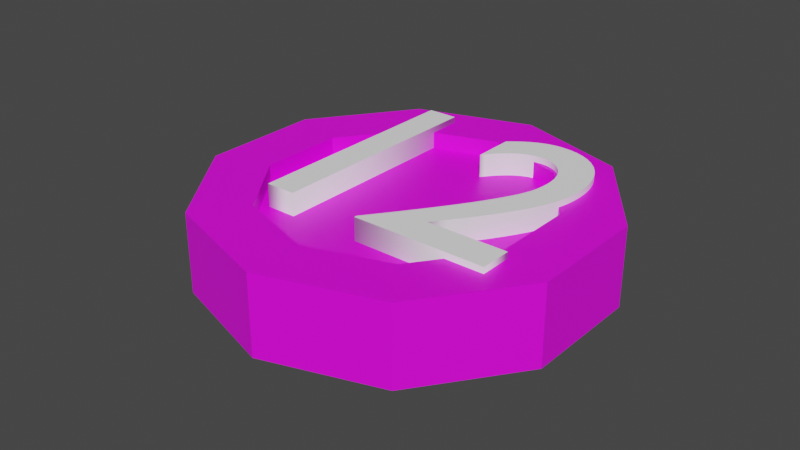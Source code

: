 # Source: B-12.blend  (saved by Blender 2.91.10; exported with 4.5.12 LTS)
import bpy
from mathutils import Matrix  # noqa: F401  (used for matrix-valued properties, if any)

bpy.ops.wm.read_factory_settings(use_empty=True)
scene = bpy.context.scene
scene.name = 'Scene'

# ---- collections
col_collection = bpy.data.collections.new('Collection'); scene.collection.children.link(col_collection)

# ---- images (referenced by path relative to the original .blend; pixels are not part of the script)
import os
ASSET_DIR = os.environ.get("B2B_ASSET_DIR", "")  # directory of the original .blend (textures are referenced by path, not embedded)
HERE = os.path.dirname(os.path.abspath(__file__))  # packed textures are extracted next to this script under _unpacked/

def load_image(name, relpath, width, height, colorspace="sRGB"):
    """Load a texture the original file referenced (path relative to the .blend, or extracted next to this script)."""
    p = next((c for c in (os.path.join(HERE, relpath), os.path.join(ASSET_DIR, relpath)) if relpath and os.path.exists(c)), "")
    if p:
        img = bpy.data.images.load(p, check_existing=True)
        img.name = name
    else:  # same state as the original file: an image datablock whose file is absent (Cycles renders it pink)
        img = bpy.data.images.new(name, width, height)
        img.source = "FILE"
        img.filepath = "//" + (relpath or name)
    img.colorspace_settings.name = colorspace
    return img
img_imphenziapalette01_256_gradient_png_001 = load_image('ImphenziaPalette01-256-Gradient.png.001', 'ImphenziaPalette01-256-Gradient.png', 1024, 1024, 'sRGB')

# ---- materials (node trees are filled in below, after node groups)
mat_material_001 = bpy.data.materials.new('Material.001')
mat_material_001.use_transparent_shadow = False
mat_material_002 = bpy.data.materials.new('Material.002')
mat_material_002.use_transparent_shadow = False

# ---- material node trees
mat_material_001.use_nodes = True; mat_material_001.node_tree.nodes.clear()
_N = mat_material_001.node_tree.nodes; _L = mat_material_001.node_tree.links
n0 = _N.new('ShaderNodeOutputMaterial'); n0.name = 'Material Output'; n0.location = (300, 300)
n1 = _N.new('ShaderNodeBsdfPrincipled'); n1.name = 'Principled BSDF'; n1.location = (10, 300)
n1.distribution = 'GGX'
n1.subsurface_method = 'BURLEY'
n1.inputs[3].default_value = 1.45
n1.inputs[27].default_value = (0.0, 0.0, 0.0, 1.0)
n1.inputs[28].default_value = 1.0
n2 = _N.new('ShaderNodeTexImage'); n2.name = 'Image Texture'; n2.location = (-292, 159)
n2.image = img_imphenziapalette01_256_gradient_png_001
_L.new(n1.outputs[0], n0.inputs[0])
_L.new(n2.outputs[0], n1.inputs[0])
n0.is_active_output = True
mat_material_002.use_nodes = True; mat_material_002.node_tree.nodes.clear()
_N = mat_material_002.node_tree.nodes; _L = mat_material_002.node_tree.links
n0 = _N.new('ShaderNodeBsdfPrincipled'); n0.name = 'Principled BSDF'; n0.location = (10, 300)
n0.distribution = 'GGX'
n0.subsurface_method = 'BURLEY'
n0.inputs[0].default_value = (1.0, 1.0, 1.0, 1.0)
n0.inputs[3].default_value = 1.45
n0.inputs[27].default_value = (0.0, 0.0, 0.0, 1.0)
n0.inputs[28].default_value = 1.0
n1 = _N.new('ShaderNodeOutputMaterial'); n1.name = 'Material Output'; n1.location = (300, 300)
_L.new(n0.outputs[0], n1.inputs[0])
n1.is_active_output = True

# ---- world
world_world = bpy.data.worlds.new('World'); scene.world = world_world
world_world.use_nodes = True; world_world.node_tree.nodes.clear()
_N = world_world.node_tree.nodes; _L = world_world.node_tree.links
n0 = _N.new('ShaderNodeOutputWorld'); n0.name = 'World Output'; n0.location = (300, 300)
n1 = _N.new('ShaderNodeBackground'); n1.name = 'Background'; n1.location = (10, 300)
n1.inputs[0].default_value = (0.05088, 0.05088, 0.05088, 1.0)
_L.new(n1.outputs[0], n0.inputs[0])
n0.is_active_output = True
world_world.color = (0.05088, 0.05088, 0.05088)
world_world.use_sun_shadow = False
world_world.sun_shadow_jitter_overblur = 0.0

# ---- meshes
me_cylinder = bpy.data.meshes.new('Cylinder')
me_cylinder.from_pydata([(-2.258e-08, 0.2512, -0.07266), (-2.258e-08, 0.2512, 0.07048), (0.1476, 0.2032, -0.07266), (0.1476, 0.2032, 0.07048), (0.2389, 0.07761, -0.07266), (0.2389, 0.07761, 0.07048), (0.2389, -0.07761, -0.07266), (0.2389, -0.07761, 0.07048), (0.1476, -0.2032, -0.07266), (0.1476, -0.2032, 0.07048), (-2.258e-08, -0.2512, -0.07266), (-2.258e-08, -0.2512, 0.07048), (-0.1476, -0.2032, -0.07266), (-0.1476, -0.2032, 0.07048), (-0.2389, -0.07761, -0.07266), (-0.2389, -0.07761, 0.07048), (-0.2389, 0.07761, -0.07266), (-0.2389, 0.07761, 0.07048), (-0.1476, 0.2032, -0.07266), (-0.1476, 0.2032, 0.07048), (0.2094, 0.2883, 0.07048), (7.218e-09, 0.3563, 0.07048), (0.3389, 0.1101, 0.07048), (0.3389, -0.1101, 0.07048), (0.2094, -0.2883, 0.07048), (-2.258e-08, -0.3563, 0.07048), (-0.2094, -0.2883, 0.07048), (-0.3389, -0.1101, 0.07048), (-0.3389, 0.1101, 0.07048), (-0.2094, 0.2883, 0.07048), (0.1476, 0.2032, 0.04048), (-2.258e-08, 0.2512, 0.04048), (0.2389, 0.07761, 0.04048), (0.2389, -0.07761, 0.04048), (0.1476, -0.2032, 0.04048), (-2.258e-08, -0.2512, 0.04048), (-0.1476, -0.2032, 0.04048), (-0.2389, -0.07761, 0.04048), (-0.2389, 0.07761, 0.04048), (-0.1476, 0.2032, 0.04048), (0.01427, 0.3517, -0.05766), (0.01427, 0.3517, 0.05548), (0.1952, 0.2929, 0.05548), (0.1952, 0.2929, -0.05766), (0.2182, 0.2761, -0.05766), (0.2182, 0.2761, 0.05548), (0.3301, 0.1222, 0.05548), (0.3301, 0.1222, -0.05766), (0.3389, 0.0951, -0.05766), (0.3389, 0.0951, 0.05548), (0.3389, -0.0951, 0.05548), (0.3389, -0.09511, -0.05766), (0.3301, -0.1222, -0.05766), (0.3301, -0.1222, 0.05548), (0.2182, -0.2761, 0.05548), (0.2182, -0.2761, -0.05766), (0.1952, -0.2929, -0.05766), (0.1952, -0.2929, 0.05548), (0.01427, -0.3517, 0.05548), (0.01427, -0.3517, -0.05766), (-0.01427, -0.3517, -0.05766), (-0.01427, -0.3517, 0.05548), (-0.1952, -0.2929, 0.05548), (-0.1952, -0.2929, -0.05766), (-0.2182, -0.2761, -0.05766), (-0.2182, -0.2761, 0.05548), (-0.3301, -0.1222, 0.05548), (-0.3301, -0.1222, -0.05766), (-0.3389, -0.09511, -0.05766), (-0.3389, -0.09511, 0.05548), (-0.3389, 0.09511, 0.05548), (-0.3389, 0.09511, -0.05766), (-0.3301, 0.1222, -0.05766), (-0.3301, 0.1222, 0.05548), (-0.2182, 0.2761, 0.05548), (-0.2182, 0.2761, -0.05766), (-0.1952, 0.2929, -0.05766), (-0.1952, 0.2929, 0.05548), (-0.01427, 0.3517, 0.05548), (-0.01427, 0.3517, -0.05766), (7.218e-09, 0.3563, -0.07266), (0.2094, 0.2883, -0.07266), (0.3389, 0.1101, -0.07266), (0.3389, -0.1101, -0.07266), (0.2094, -0.2883, -0.07266), (-2.258e-08, -0.3563, -0.07266), (-0.2094, -0.2883, -0.07266), (-0.3389, -0.1101, -0.07266), (-0.3389, 0.1101, -0.07266), (-0.2094, 0.2883, -0.07266), (-2.258e-08, 0.2512, -0.03272), (0.1476, 0.2032, -0.03272), (0.2389, 0.07761, -0.03272), (0.2389, -0.07761, -0.03272), (0.1476, -0.2032, -0.03272), (-2.258e-08, -0.2512, -0.03272), (-0.1476, -0.2032, -0.03272), (-0.2389, -0.07761, -0.03272), (-0.2389, 0.07761, -0.03272), (-0.1476, 0.2032, -0.03272), (0.1419, 0.2208, -0.07266), (0.015, 0.2621, -0.07266), (0.015, 0.3357, -0.07266), (0.1852, 0.2804, -0.07266), (0.2446, 0.09525, -0.07266), (0.1662, 0.2032, -0.07266), (0.2094, 0.2627, -0.07266), (0.3146, 0.118, -0.07266), (0.2539, -0.06671, -0.07266), (0.2539, 0.06671, -0.07266), (0.3239, 0.08946, -0.07266), (0.3239, -0.08946, -0.07266), (0.1662, -0.2032, -0.07266), (0.2446, -0.09525, -0.07266), (0.3146, -0.118, -0.07266), (0.2094, -0.2627, -0.07266), (0.015, -0.2621, -0.07266), (0.1419, -0.2208, -0.07266), (0.1852, -0.2804, -0.07266), (0.015, -0.3357, -0.07266), (-0.1419, -0.2208, -0.07266), (-0.015, -0.2621, -0.07266), (-0.015, -0.3357, -0.07266), (-0.1852, -0.2804, -0.07266), (-0.2446, -0.09525, -0.07266), (-0.1662, -0.2032, -0.07266), (-0.2094, -0.2627, -0.07266), (-0.3146, -0.118, -0.07266), (-0.2539, 0.06671, -0.07266), (-0.2539, -0.06671, -0.07266), (-0.3239, -0.08946, -0.07266), (-0.3239, 0.08946, -0.07266), (-0.1662, 0.2032, -0.07266), (-0.2446, 0.09525, -0.07266), (-0.3146, 0.118, -0.07266), (-0.2094, 0.2627, -0.07266), (-0.015, 0.2621, -0.07266), (-0.1419, 0.2208, -0.07266), (-0.1852, 0.2804, -0.07266), (-0.015, 0.3357, -0.07266)], [], [(40, 41, 42, 43), (44, 45, 46, 47), (48, 49, 50, 51), (52, 53, 54, 55), (56, 57, 58, 59), (60, 61, 62, 63), (64, 65, 66, 67), (68, 69, 70, 71), (11, 9, 34, 35), (72, 73, 74, 75), (76, 77, 78, 79), (0, 2, 91, 90), (1, 3, 20, 21), (3, 5, 22, 20), (5, 7, 23, 22), (7, 9, 24, 23), (9, 11, 25, 24), (11, 13, 26, 25), (13, 15, 27, 26), (15, 17, 28, 27), (17, 19, 29, 28), (19, 1, 21, 29), (30, 31, 39, 38, 37, 36, 35, 34, 33, 32), (5, 3, 30, 32), (19, 17, 38, 39), (13, 11, 35, 36), (7, 5, 32, 33), (1, 19, 39, 31), (15, 13, 36, 37), (9, 7, 33, 34), (3, 1, 31, 30), (17, 15, 37, 38), (80, 21, 41, 40), (21, 20, 42, 41), (20, 81, 43, 42), (81, 80, 40, 43), (81, 20, 45, 44), (20, 22, 46, 45), (22, 82, 47, 46), (82, 81, 44, 47), (82, 22, 49, 48), (22, 23, 50, 49), (23, 83, 51, 50), (83, 82, 48, 51), (83, 23, 53, 52), (23, 24, 54, 53), (24, 84, 55, 54), (84, 83, 52, 55), (84, 24, 57, 56), (24, 25, 58, 57), (25, 85, 59, 58), (85, 84, 56, 59), (85, 25, 61, 60), (25, 26, 62, 61), (26, 86, 63, 62), (86, 85, 60, 63), (86, 26, 65, 64), (26, 27, 66, 65), (27, 87, 67, 66), (87, 86, 64, 67), (87, 27, 69, 68), (27, 28, 70, 69), (28, 88, 71, 70), (88, 87, 68, 71), (88, 28, 73, 72), (28, 29, 74, 73), (29, 89, 75, 74), (89, 88, 72, 75), (89, 29, 77, 76), (29, 21, 78, 77), (21, 80, 79, 78), (80, 89, 76, 79), (100, 101, 102, 103), (104, 105, 106, 107), (108, 109, 110, 111), (112, 113, 114, 115), (116, 117, 118, 119), (120, 121, 122, 123), (124, 125, 126, 127), (128, 129, 130, 131), (132, 133, 134, 135), (136, 137, 138, 139), (90, 91, 92, 93, 94, 95, 96, 97, 98, 99), (14, 16, 98, 97), (8, 10, 95, 94), (2, 4, 92, 91), (16, 18, 99, 98), (10, 12, 96, 95), (4, 6, 93, 92), (18, 0, 90, 99), (12, 14, 97, 96), (6, 8, 94, 93), (2, 0, 101, 100), (0, 80, 102, 101), (80, 81, 103, 102), (81, 2, 100, 103), (4, 2, 105, 104), (2, 81, 106, 105), (81, 82, 107, 106), (82, 4, 104, 107), (6, 4, 109, 108), (4, 82, 110, 109), (82, 83, 111, 110), (83, 6, 108, 111), (8, 6, 113, 112), (6, 83, 114, 113), (83, 84, 115, 114), (84, 8, 112, 115), (10, 8, 117, 116), (8, 84, 118, 117), (84, 85, 119, 118), (85, 10, 116, 119), (12, 10, 121, 120), (10, 85, 122, 121), (85, 86, 123, 122), (86, 12, 120, 123), (14, 12, 125, 124), (12, 86, 126, 125), (86, 87, 127, 126), (87, 14, 124, 127), (16, 14, 129, 128), (14, 87, 130, 129), (87, 88, 131, 130), (88, 16, 128, 131), (18, 16, 133, 132), (16, 88, 134, 133), (88, 89, 135, 134), (89, 18, 132, 135), (0, 18, 137, 136), (18, 89, 138, 137), (89, 80, 139, 138), (80, 0, 136, 139)])
_uv = me_cylinder.uv_layers.new(name='UVMap')
_uv.uv.foreach_set('vector', [0.4763, 0.8631, 0.4763, 0.8631, 0.4763, 0.8631, 0.4763, 0.8631, 0.4763, 0.8631, 0.4763, 0.8631, 0.4763, 0.8631, 0.4763, 0.8631, 0.4763, 0.8631, 0.4763, 0.8631, 0.4763, 0.8631, 0.4763, 0.8631, 0.4763, 0.8631, 0.4763, 0.8631, 0.4763, 0.8631, 0.4763, 0.8631, 0.4763, 0.8631, 0.4763, 0.8631, 0.4763, 0.8631, 0.4763, 0.8631, 0.4763, 0.8631, 0.4763, 0.8631, 0.4763, 0.8631, 0.4763, 0.8631, 0.4763, 0.8631, 0.4763, 0.8631, 0.4763, 0.8631, 0.4763, 0.8631, 0.4763, 0.8631, 0.4763, 0.8631, 0.4763, 0.8631, 0.4763, 0.8631, 0.4763, 0.8631, 0.4763, 0.8631, 0.4763, 0.8631, 0.4763, 0.8631, 0.4763, 0.8631, 0.4763, 0.8631, 0.4763, 0.8631, 0.4763, 0.8631, 0.4763, 0.8631, 0.4763, 0.8631, 0.4763, 0.8631, 0.4763, 0.8631, 0.9839, 0.9038, 0.9839, 0.9038, 0.9839, 0.9038, 0.9839, 0.9038, 0.4763, 0.8631, 0.4763, 0.8631, 0.4763, 0.8631, 0.4763, 0.8631, 0.4763, 0.8631, 0.4763, 0.8631, 0.4763, 0.8631, 0.4763, 0.8631, 0.4763, 0.8631, 0.4763, 0.8631, 0.4763, 0.8631, 0.4763, 0.8631, 0.4763, 0.8631, 0.4763, 0.8631, 0.4763, 0.8631, 0.4763, 0.8631, 0.4763, 0.8631, 0.4763, 0.8631, 0.4763, 0.8631, 0.4763, 0.8631, 0.4763, 0.8631, 0.4763, 0.8631, 0.4763, 0.8631, 0.4763, 0.8631, 0.4763, 0.8631, 0.4763, 0.8631, 0.4763, 0.8631, 0.4763, 0.8631, 0.4763, 0.8631, 0.4763, 0.8631, 0.4763, 0.8631, 0.4763, 0.8631, 0.4763, 0.8631, 0.4763, 0.8631, 0.4763, 0.8631, 0.4763, 0.8631, 0.4763, 0.8631, 0.4763, 0.8631, 0.4763, 0.8631, 0.4763, 0.8631, 0.4763, 0.8631, 0.4763, 0.8631, 0.4763, 0.8631, 0.4763, 0.8631, 0.4763, 0.8631, 0.4763, 0.8631, 0.4763, 0.8631, 0.4763, 0.8631, 0.4763, 0.8631, 0.4763, 0.8631, 0.4763, 0.8631, 0.4763, 0.8631, 0.4763, 0.8631, 0.4763, 0.8631, 0.4763, 0.8631, 0.4763, 0.8631, 0.4763, 0.8631, 0.4763, 0.8631, 0.4763, 0.8631, 0.4763, 0.8631, 0.4763, 0.8631, 0.4763, 0.8631, 0.4763, 0.8631, 0.4763, 0.8631, 0.4763, 0.8631, 0.4763, 0.8631, 0.4763, 0.8631, 0.4763, 0.8631, 0.4763, 0.8631, 0.4763, 0.8631, 0.4763, 0.8631, 0.4763, 0.8631, 0.4763, 0.8631, 0.4763, 0.8631, 0.4763, 0.8631, 0.4763, 0.8631, 0.4763, 0.8631, 0.4763, 0.8631, 0.4763, 0.8631, 0.4763, 0.8631, 0.4763, 0.8631, 0.4763, 0.8631, 0.4763, 0.8631, 0.4763, 0.8631, 0.4763, 0.8631, 0.4763, 0.8631, 0.4763, 0.8631, 0.4763, 0.8631, 0.4763, 0.8631, 0.4763, 0.8631, 0.4763, 0.8631, 0.4763, 0.8631, 0.4763, 0.8631, 0.4763, 0.8631, 0.4763, 0.8631, 0.4763, 0.8631, 0.4763, 0.8631, 0.4763, 0.8631, 0.4763, 0.8631, 0.4763, 0.8631, 0.4763, 0.8631, 0.4763, 0.8631, 0.4763, 0.8631, 0.4763, 0.8631, 0.4763, 0.8631, 0.4763, 0.8631, 0.4763, 0.8631, 0.4763, 0.8631, 0.4763, 0.8631, 0.4763, 0.8631, 0.4763, 0.8631, 0.4763, 0.8631, 0.4763, 0.8631, 0.4763, 0.8631, 0.4763, 0.8631, 0.4763, 0.8631, 0.4763, 0.8631, 0.4763, 0.8631, 0.4763, 0.8631, 0.4763, 0.8631, 0.4763, 0.8631, 0.4763, 0.8631, 0.4763, 0.8631, 0.4763, 0.8631, 0.4763, 0.8631, 0.4763, 0.8631, 0.4763, 0.8631, 0.4763, 0.8631, 0.4763, 0.8631, 0.4763, 0.8631, 0.4763, 0.8631, 0.4763, 0.8631, 0.4763, 0.8631, 0.4763, 0.8631, 0.4763, 0.8631, 0.4763, 0.8631, 0.4763, 0.8631, 0.4763, 0.8631, 0.4763, 0.8631, 0.4763, 0.8631, 0.4763, 0.8631, 0.4763, 0.8631, 0.4763, 0.8631, 0.4763, 0.8631, 0.4763, 0.8631, 0.4763, 0.8631, 0.4763, 0.8631, 0.4763, 0.8631, 0.4763, 0.8631, 0.4763, 0.8631, 0.4763, 0.8631, 0.4763, 0.8631, 0.4763, 0.8631, 0.4763, 0.8631, 0.4763, 0.8631, 0.4763, 0.8631, 0.4763, 0.8631, 0.4763, 0.8631, 0.4682, 0.8625, 0.4682, 0.8625, 0.4682, 0.8625, 0.4682, 0.8625, 0.4763, 0.8631, 0.4763, 0.8631, 0.4763, 0.8631, 0.4763, 0.8631, 0.4682, 0.8625, 0.4682, 0.8625, 0.4682, 0.8625, 0.4682, 0.8625, 0.4763, 0.8631, 0.4763, 0.8631, 0.4763, 0.8631, 0.4763, 0.8631, 0.4763, 0.8631, 0.4763, 0.8631, 0.4763, 0.8631, 0.4763, 0.8631, 0.4763, 0.8631, 0.4763, 0.8631, 0.4763, 0.8631, 0.4763, 0.8631, 0.4763, 0.8631, 0.4763, 0.8631, 0.4763, 0.8631, 0.4763, 0.8631, 0.4763, 0.8631, 0.4763, 0.8631, 0.4763, 0.8631, 0.4763, 0.8631, 0.4763, 0.8631, 0.4763, 0.8631, 0.4763, 0.8631, 0.4763, 0.8631, 0.4763, 0.8631, 0.4763, 0.8631, 0.4763, 0.8631, 0.4763, 0.8631, 0.4763, 0.8631, 0.4763, 0.8631, 0.4763, 0.8631, 0.4763, 0.8631, 0.4763, 0.8631, 0.4763, 0.8631, 0.4763, 0.8631, 0.4763, 0.8631, 0.4763, 0.8631, 0.4763, 0.8631, 0.4763, 0.8631, 0.4763, 0.8631, 0.4763, 0.8631, 0.4763, 0.8631, 0.4763, 0.8631, 0.4763, 0.8631, 0.4763, 0.8631, 0.4763, 0.8631, 0.4763, 0.8631, 0.4763, 0.8631, 0.4763, 0.8631, 0.4763, 0.8631, 0.4763, 0.8631, 0.4763, 0.8631, 0.4763, 0.8631, 0.4763, 0.8631, 0.4763, 0.8631, 0.4763, 0.8631, 0.4763, 0.8631, 0.4763, 0.8631, 0.4763, 0.8631, 0.4763, 0.8631, 0.4763, 0.8631, 0.4763, 0.8631, 0.4763, 0.8631, 0.4763, 0.8631, 0.4763, 0.8631, 0.4763, 0.8631, 0.4763, 0.8631, 0.4763, 0.8631, 0.4763, 0.8631, 0.4763, 0.8631, 0.4763, 0.8631, 0.4763, 0.8631, 0.4763, 0.8631, 0.4763, 0.8631, 0.4763, 0.8631, 0.4763, 0.8631, 0.0422, 0.9716, 0.0422, 0.9716, 0.0422, 0.9716, 0.0422, 0.9716, 0.0422, 0.9716, 0.0422, 0.9716, 0.0422, 0.9716, 0.0422, 0.9716, 0.0422, 0.9716, 0.0422, 0.9716, 0.0422, 0.9716, 0.0422, 0.9716, 0.0422, 0.9716, 0.0422, 0.9716, 0.0422, 0.9716, 0.0422, 0.9716, 0.0422, 0.9716, 0.0422, 0.9716, 0.0422, 0.9716, 0.0422, 0.9716, 0.0422, 0.9716, 0.0422, 0.9716, 0.0422, 0.9716, 0.0422, 0.9716, 0.0422, 0.9716, 0.0422, 0.9716, 0.0422, 0.9716, 0.0422, 0.9716, 0.0422, 0.9716, 0.0422, 0.9716, 0.0422, 0.9716, 0.0422, 0.9716, 0.0422, 0.9716, 0.0422, 0.9716, 0.0422, 0.9716, 0.0422, 0.9716, 0.0422, 0.9716, 0.0422, 0.9716, 0.0422, 0.9716, 0.0422, 0.9716, 0.4763, 0.8631, 0.4763, 0.8631, 0.4763, 0.8631, 0.4763, 0.8631, 0.4763, 0.8631, 0.4763, 0.8631, 0.4763, 0.8631, 0.4763, 0.8631, 0.4763, 0.8631, 0.4763, 0.8631, 0.9839, 0.9038, 0.9839, 0.9038, 0.9839, 0.9038, 0.9839, 0.9038, 0.9839, 0.9038, 0.9839, 0.9038, 0.9839, 0.9038, 0.9839, 0.9038, 0.9839, 0.9038, 0.9839, 0.9038, 0.9839, 0.9038, 0.9839, 0.9038, 0.9839, 0.9038, 0.9839, 0.9038, 0.9839, 0.9038, 0.9839, 0.9038, 0.9839, 0.9038, 0.9839, 0.9038, 0.9839, 0.9038, 0.9839, 0.9038, 0.9839, 0.9038, 0.9839, 0.9038, 0.9839, 0.9038, 0.9839, 0.9038, 0.9839, 0.9038, 0.9839, 0.9038, 0.9839, 0.9038, 0.9839, 0.9038, 0.9839, 0.9038, 0.9839, 0.9038, 0.9839, 0.9038, 0.9839, 0.9038, 0.9839, 0.9038, 0.9839, 0.9038, 0.9839, 0.9038, 0.9839, 0.9038, 0.4763, 0.8631, 0.4763, 0.8631, 0.4763, 0.8631, 0.4763, 0.8631, 0.4763, 0.8631, 0.4763, 0.8631, 0.4763, 0.8631, 0.4763, 0.8631, 0.4763, 0.8631, 0.4763, 0.8631, 0.4763, 0.8631, 0.4763, 0.8631, 0.4763, 0.8631, 0.4763, 0.8631, 0.4763, 0.8631, 0.4763, 0.8631, 0.4763, 0.8631, 0.4763, 0.8631, 0.4763, 0.8631, 0.4763, 0.8631, 0.4763, 0.8631, 0.4763, 0.8631, 0.4763, 0.8631, 0.4763, 0.8631, 0.4763, 0.8631, 0.4763, 0.8631, 0.4763, 0.8631, 0.4763, 0.8631, 0.4763, 0.8631, 0.4763, 0.8631, 0.4763, 0.8631, 0.4763, 0.8631, 0.4763, 0.8631, 0.4763, 0.8631, 0.4763, 0.8631, 0.4763, 0.8631, 0.4763, 0.8631, 0.4763, 0.8631, 0.4763, 0.8631, 0.4763, 0.8631, 0.4763, 0.8631, 0.4763, 0.8631, 0.4763, 0.8631, 0.4763, 0.8631, 0.4763, 0.8631, 0.4763, 0.8631, 0.4763, 0.8631, 0.4763, 0.8631, 0.4763, 0.8631, 0.4763, 0.8631, 0.4763, 0.8631, 0.4763, 0.8631, 0.4763, 0.8631, 0.4763, 0.8631, 0.4763, 0.8631, 0.4763, 0.8631, 0.4763, 0.8631, 0.4763, 0.8631, 0.4763, 0.8631, 0.4763, 0.8631, 0.4763, 0.8631, 0.4763, 0.8631, 0.4763, 0.8631, 0.4763, 0.8631, 0.4763, 0.8631, 0.4763, 0.8631, 0.4763, 0.8631, 0.4763, 0.8631, 0.4763, 0.8631, 0.4763, 0.8631, 0.4763, 0.8631, 0.4763, 0.8631, 0.4763, 0.8631, 0.4763, 0.8631, 0.4763, 0.8631, 0.4763, 0.8631, 0.4763, 0.8631, 0.4763, 0.8631, 0.4763, 0.8631, 0.4763, 0.8631, 0.4763, 0.8631, 0.4763, 0.8631, 0.4763, 0.8631, 0.4763, 0.8631, 0.4763, 0.8631, 0.4763, 0.8631, 0.4763, 0.8631, 0.4763, 0.8631, 0.4763, 0.8631, 0.4763, 0.8631, 0.4763, 0.8631, 0.4763, 0.8631, 0.4763, 0.8631, 0.4763, 0.8631, 0.4763, 0.8631, 0.4763, 0.8631, 0.4763, 0.8631, 0.4763, 0.8631, 0.4763, 0.8631, 0.4763, 0.8631, 0.4763, 0.8631, 0.4763, 0.8631, 0.4763, 0.8631, 0.4763, 0.8631, 0.4763, 0.8631, 0.4763, 0.8631, 0.4763, 0.8631, 0.4763, 0.8631, 0.4763, 0.8631, 0.4763, 0.8631, 0.4763, 0.8631, 0.4763, 0.8631, 0.4763, 0.8631, 0.4763, 0.8631, 0.4763, 0.8631, 0.4763, 0.8631, 0.4763, 0.8631, 0.4763, 0.8631, 0.4763, 0.8631, 0.4763, 0.8631, 0.4763, 0.8631, 0.4763, 0.8631, 0.4763, 0.8631, 0.4763, 0.8631, 0.4763, 0.8631, 0.4763, 0.8631, 0.4763, 0.8631, 0.4763, 0.8631, 0.4763, 0.8631, 0.4763, 0.8631, 0.4763, 0.8631, 0.4763, 0.8631, 0.4763, 0.8631, 0.4763, 0.8631, 0.4763, 0.8631, 0.4763, 0.8631, 0.4763, 0.8631, 0.4763, 0.8631, 0.4763, 0.8631, 0.4763, 0.8631, 0.4763, 0.8631, 0.4763, 0.8631, 0.4763, 0.8631, 0.4763, 0.8631, 0.4763, 0.8631, 0.4763, 0.8631, 0.4763, 0.8631, 0.4763, 0.8631, 0.4763, 0.8631, 0.4763, 0.8631, 0.4763, 0.8631, 0.4763, 0.8631, 0.4763, 0.8631, 0.4763, 0.8631, 0.4763, 0.8631, 0.4763, 0.8631, 0.4763, 0.8631, 0.4763, 0.8631, 0.4763, 0.8631, 0.4763, 0.8631])
me_cylinder.materials.append(mat_material_001)
me_cylinder.use_remesh_fix_poles = True
me_cylinder.use_remesh_preserve_attributes = False
me_cylinder.use_mirror_vertex_groups = False
me_cylinder.update()

# ---- curves / text
txt_text = bpy.data.curves.new('Text', 'FONT')
txt_text.dimensions = '2D'
txt_text.body = '12'
txt_text.materials.append(mat_material_002)
txt_text.use_path_clamp = True
txt_text.extrude = 0.1
txt_text.align_x = 'CENTER'
txt_text.align_y = 'CENTER'
txt_text.offset_x = -0.01008
txt_text.offset_y = 0.02218

# ---- objects
ob_cylinder = bpy.data.objects.new('Cylinder', me_cylinder)
ob_text = bpy.data.objects.new('Text', txt_text)

# ---- transforms, parenting, visibility, modifiers, constraints
ob_cylinder.location = (-0.5023, 0.5043, 0.09525)
ob_cylinder.lineart.crease_threshold = 0.0
ob_text.location = (-0.4998, 0.5287, 0.1521)
ob_text.scale = (0.5606, 0.6201, 0.2491)
ob_text.lineart.crease_threshold = 0.0

# ---- collection membership
col_collection.objects.link(ob_cylinder)
col_collection.objects.link(ob_text)

# ---- scene / render settings (as saved in the file)
scene.frame_start = 1; scene.frame_end = 250; scene.frame_set(1)
scene.render.engine = 'BLENDER_EEVEE_NEXT'
scene.cycles.use_denoising = False
scene.cycles.samples = 128
scene.cycles.sampling_pattern = 'TABULATED_SOBOL'
scene.cycles.use_adaptive_sampling = False
scene.cycles.use_light_tree = False
scene.view_settings.view_transform = 'Filmic'
bpy.context.view_layer.update()

# ---- added for rendering (the .blend has no active camera and no usable light): camera, sun
cam_auto = bpy.data.cameras.new('AutoCamera')
cam_auto.lens = 50.0
cam_auto.sensor_width = 36.0
cam_auto.clip_end = 1000.0
ob_auto_camera = bpy.data.objects.new('AutoCamera', cam_auto)
scene.collection.objects.link(ob_auto_camera)
ob_auto_camera.location = (0.528676, -0.753396, 0.932642)
ob_auto_camera.rotation_euler = (1.09748, -7.21219e-08, 0.694738)
scene.camera = ob_auto_camera
light_auto_sun = bpy.data.lights.new('AutoSun', 'SUN')
light_auto_sun.energy = 3.0
light_auto_sun.angle = 0.0523599
ob_auto_sun = bpy.data.objects.new('AutoSun', light_auto_sun)
scene.collection.objects.link(ob_auto_sun)
ob_auto_sun.rotation_euler = (0.872665, 0.174533, 0.523599)
bpy.context.view_layer.update()
